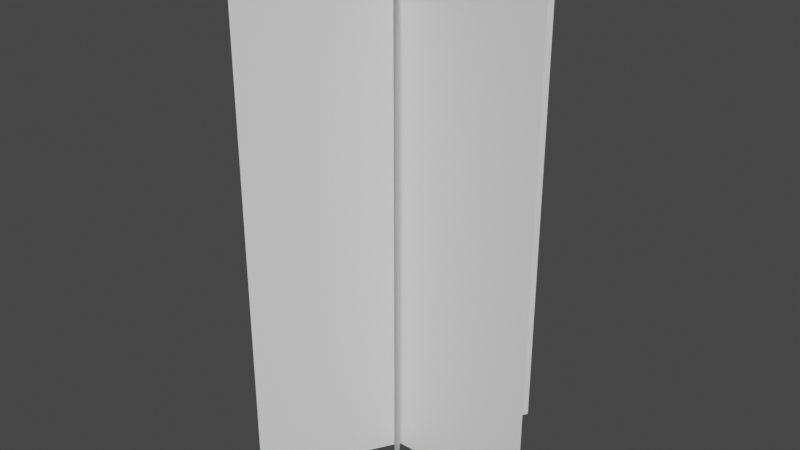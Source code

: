 # Source: herb.blend  (saved by Blender 2.82.7; exported with 4.5.12 LTS)
import bpy
from mathutils import Matrix  # noqa: F401  (used for matrix-valued properties, if any)

bpy.ops.wm.read_factory_settings(use_empty=True)
scene = bpy.context.scene
scene.name = 'Scene'

# ---- collections
col_collection = bpy.data.collections.new('Collection'); scene.collection.children.link(col_collection)

# ---- materials (node trees are filled in below, after node groups)
mat_material = bpy.data.materials.new('Material')
mat_material.alpha_threshold = 0.0
mat_material.use_transparent_shadow = False
mat_material.line_color = (0.0, 0.0, 0.0, 1.0)

# ---- material node trees
mat_material.use_nodes = True; mat_material.node_tree.nodes.clear()
_N = mat_material.node_tree.nodes; _L = mat_material.node_tree.links
n0 = _N.new('ShaderNodeOutputMaterial'); n0.name = 'Material Output'; n0.location = (300, 300)
n1 = _N.new('ShaderNodeBsdfPrincipled'); n1.name = 'Principled BSDF'; n1.location = (10, 300)
n1.distribution = 'GGX'
n1.subsurface_method = 'BURLEY'
n1.inputs[2].default_value = 0.4
n1.inputs[3].default_value = 1.45
n1.inputs[27].default_value = (0.0, 0.0, 0.0, 1.0)
n1.inputs[28].default_value = 1.0
_L.new(n1.outputs[0], n0.inputs[0])
n0.is_active_output = True

# ---- world
world_world = bpy.data.worlds.new('World'); scene.world = world_world
world_world.use_nodes = True; world_world.node_tree.nodes.clear()
_N = world_world.node_tree.nodes; _L = world_world.node_tree.links
n0 = _N.new('ShaderNodeOutputWorld'); n0.name = 'World Output'; n0.location = (300, 300)
n1 = _N.new('ShaderNodeBackground'); n1.name = 'Background'; n1.location = (10, 300)
n1.inputs[0].default_value = (0.05088, 0.05088, 0.05088, 1.0)
_L.new(n1.outputs[0], n0.inputs[0])
n0.is_active_output = True
world_world.color = (0.05088, 0.05088, 0.05088)
world_world.use_sun_shadow = False
world_world.sun_shadow_jitter_overblur = 0.0

# ---- meshes
me_cube = bpy.data.meshes.new('Cube')
me_cube.from_pydata([(0.2261, 0.0, 0.785), (0.2261, 0.0, 0.0), (-0.139, 0.1784, 0.0), (-0.139, 0.1784, 0.785), (-0.2261, 0.0, 0.785), (-0.2261, 0.0, 0.0), (0.139, -0.1784, 0.0), (0.139, -0.1784, 0.785), (0.1141, 0.1952, 0.0), (0.1141, 0.1952, 0.785), (-0.1141, -0.1952, 0.0), (-0.1141, -0.1952, 0.785)], [], [(2, 3, 7, 6), (8, 9, 11, 10), (5, 4, 0, 1)])
_uv = me_cube.uv_layers.new(name='UVMap')
_uv.uv.foreach_set('vector', [0.375, 0.25, 0.625, 0.25, 0.625, 0.5, 0.375, 0.5, 0.375, 0.25, 0.625, 0.25, 0.625, 0.5, 0.375, 0.5, 0.375, 0.25, 0.625, 0.25, 0.625, 0.5, 0.375, 0.5])
me_cube.materials.append(mat_material)
me_cube.use_remesh_preserve_volume = False
me_cube.use_remesh_preserve_attributes = False
me_cube.use_mirror_vertex_groups = False
me_cube.update()

# ---- objects
ob_cube = bpy.data.objects.new('Cube', me_cube)

# ---- transforms, parenting, visibility, modifiers, constraints
ob_cube.location = (0.0, 0.0, 0.0)
ob_cube.lock_rotations_4d = False
ob_cube.empty_display_type = 'ARROWS'
ob_cube.lineart.crease_threshold = 0.0

# ---- collection membership
col_collection.objects.link(ob_cube)

# ---- scene / render settings (as saved in the file)
scene.frame_start = 1; scene.frame_end = 250; scene.frame_set(1)
scene.render.engine = 'BLENDER_EEVEE_NEXT'
scene.cycles.use_denoising = False
scene.cycles.samples = 128
scene.cycles.sampling_pattern = 'TABULATED_SOBOL'
scene.cycles.use_adaptive_sampling = False
scene.cycles.use_light_tree = False
scene.view_settings.view_transform = 'Filmic'
bpy.context.view_layer.update()

# ---- added for rendering (the .blend has no active camera and no usable light): camera, sun
cam_auto = bpy.data.cameras.new('AutoCamera')
cam_auto.lens = 50.0
cam_auto.sensor_width = 36.0
cam_auto.clip_end = 1000.0
ob_auto_camera = bpy.data.objects.new('AutoCamera', cam_auto)
scene.collection.objects.link(ob_auto_camera)
ob_auto_camera.location = (0.912722, -1.09527, 1.12267)
ob_auto_camera.rotation_euler = (1.09748, -7.21219e-08, 0.694738)
scene.camera = ob_auto_camera
light_auto_sun = bpy.data.lights.new('AutoSun', 'SUN')
light_auto_sun.energy = 3.0
light_auto_sun.angle = 0.0523599
ob_auto_sun = bpy.data.objects.new('AutoSun', light_auto_sun)
scene.collection.objects.link(ob_auto_sun)
ob_auto_sun.rotation_euler = (0.872665, 0.174533, 0.523599)
bpy.context.view_layer.update()
